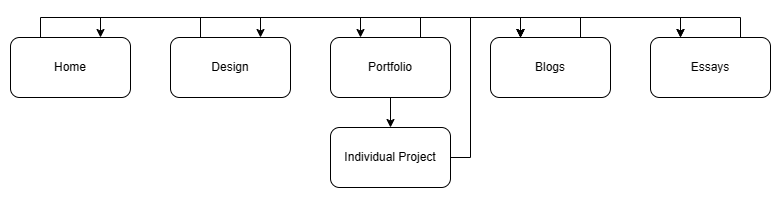

The diagram above was exported from draw.io. Its source (the exported page's mxGraphModel, read from the mxfile embedded in the PNG):
<mxGraphModel dx="1002" dy="535" grid="1" gridSize="10" guides="1" tooltips="1" connect="1" arrows="1" fold="1" page="1" pageScale="1" pageWidth="850" pageHeight="1100" background="none" math="0" shadow="0">
  <root>
    <mxCell id="0" />
    <mxCell id="1" parent="0" />
    <mxCell id="s_TtZuyPfhgYBEFa6m4f-18" style="edgeStyle=orthogonalEdgeStyle;rounded=0;orthogonalLoop=1;jettySize=auto;html=1;exitX=0.25;exitY=0;exitDx=0;exitDy=0;entryX=0.75;entryY=0;entryDx=0;entryDy=0;labelBackgroundColor=none;fontColor=default;" edge="1" parent="1" source="s_TtZuyPfhgYBEFa6m4f-1" target="s_TtZuyPfhgYBEFa6m4f-2">
      <mxGeometry relative="1" as="geometry" />
    </mxCell>
    <mxCell id="s_TtZuyPfhgYBEFa6m4f-1" value="Home" style="rounded=1;whiteSpace=wrap;html=1;labelBackgroundColor=none;" vertex="1" parent="1">
      <mxGeometry x="40" y="150" width="120" height="60" as="geometry" />
    </mxCell>
    <mxCell id="s_TtZuyPfhgYBEFa6m4f-14" style="edgeStyle=orthogonalEdgeStyle;rounded=0;orthogonalLoop=1;jettySize=auto;html=1;exitX=0.25;exitY=0;exitDx=0;exitDy=0;entryX=0.25;entryY=0;entryDx=0;entryDy=0;labelBackgroundColor=none;fontColor=default;" edge="1" parent="1" source="s_TtZuyPfhgYBEFa6m4f-2" target="s_TtZuyPfhgYBEFa6m4f-4">
      <mxGeometry relative="1" as="geometry" />
    </mxCell>
    <mxCell id="s_TtZuyPfhgYBEFa6m4f-15" style="edgeStyle=orthogonalEdgeStyle;rounded=0;orthogonalLoop=1;jettySize=auto;html=1;exitX=0.25;exitY=0;exitDx=0;exitDy=0;entryX=0.25;entryY=0;entryDx=0;entryDy=0;labelBackgroundColor=none;fontColor=default;" edge="1" parent="1" source="s_TtZuyPfhgYBEFa6m4f-2" target="s_TtZuyPfhgYBEFa6m4f-6">
      <mxGeometry relative="1" as="geometry" />
    </mxCell>
    <mxCell id="s_TtZuyPfhgYBEFa6m4f-16" style="edgeStyle=orthogonalEdgeStyle;rounded=0;orthogonalLoop=1;jettySize=auto;html=1;exitX=0.25;exitY=0;exitDx=0;exitDy=0;entryX=0.25;entryY=0;entryDx=0;entryDy=0;labelBackgroundColor=none;fontColor=default;" edge="1" parent="1" source="s_TtZuyPfhgYBEFa6m4f-2" target="s_TtZuyPfhgYBEFa6m4f-8">
      <mxGeometry relative="1" as="geometry" />
    </mxCell>
    <mxCell id="s_TtZuyPfhgYBEFa6m4f-19" style="edgeStyle=orthogonalEdgeStyle;rounded=0;orthogonalLoop=1;jettySize=auto;html=1;exitX=0.25;exitY=0;exitDx=0;exitDy=0;entryX=0.75;entryY=0;entryDx=0;entryDy=0;labelBackgroundColor=none;fontColor=default;" edge="1" parent="1" source="s_TtZuyPfhgYBEFa6m4f-2" target="s_TtZuyPfhgYBEFa6m4f-1">
      <mxGeometry relative="1" as="geometry" />
    </mxCell>
    <mxCell id="s_TtZuyPfhgYBEFa6m4f-2" value="Design" style="rounded=1;whiteSpace=wrap;html=1;labelBackgroundColor=none;" vertex="1" parent="1">
      <mxGeometry x="200" y="150" width="120" height="60" as="geometry" />
    </mxCell>
    <mxCell id="s_TtZuyPfhgYBEFa6m4f-20" style="edgeStyle=orthogonalEdgeStyle;rounded=0;orthogonalLoop=1;jettySize=auto;html=1;exitX=0.75;exitY=0;exitDx=0;exitDy=0;entryX=0.25;entryY=0;entryDx=0;entryDy=0;labelBackgroundColor=none;fontColor=default;" edge="1" parent="1" source="s_TtZuyPfhgYBEFa6m4f-4" target="s_TtZuyPfhgYBEFa6m4f-6">
      <mxGeometry relative="1" as="geometry" />
    </mxCell>
    <mxCell id="s_TtZuyPfhgYBEFa6m4f-25" value="" style="edgeStyle=orthogonalEdgeStyle;rounded=0;orthogonalLoop=1;jettySize=auto;html=1;labelBackgroundColor=none;fontColor=default;" edge="1" parent="1" source="s_TtZuyPfhgYBEFa6m4f-4" target="s_TtZuyPfhgYBEFa6m4f-24">
      <mxGeometry relative="1" as="geometry" />
    </mxCell>
    <mxCell id="s_TtZuyPfhgYBEFa6m4f-4" value="Portfolio" style="rounded=1;whiteSpace=wrap;html=1;labelBackgroundColor=none;" vertex="1" parent="1">
      <mxGeometry x="360" y="150" width="120" height="60" as="geometry" />
    </mxCell>
    <mxCell id="s_TtZuyPfhgYBEFa6m4f-22" style="edgeStyle=orthogonalEdgeStyle;rounded=0;orthogonalLoop=1;jettySize=auto;html=1;exitX=0.75;exitY=0;exitDx=0;exitDy=0;entryX=0.25;entryY=0;entryDx=0;entryDy=0;labelBackgroundColor=none;fontColor=default;" edge="1" parent="1" source="s_TtZuyPfhgYBEFa6m4f-6" target="s_TtZuyPfhgYBEFa6m4f-8">
      <mxGeometry relative="1" as="geometry" />
    </mxCell>
    <mxCell id="s_TtZuyPfhgYBEFa6m4f-6" value="Blogs" style="rounded=1;whiteSpace=wrap;html=1;labelBackgroundColor=none;" vertex="1" parent="1">
      <mxGeometry x="520" y="150" width="120" height="60" as="geometry" />
    </mxCell>
    <mxCell id="s_TtZuyPfhgYBEFa6m4f-23" style="edgeStyle=orthogonalEdgeStyle;rounded=0;orthogonalLoop=1;jettySize=auto;html=1;exitX=0.75;exitY=0;exitDx=0;exitDy=0;entryX=0.25;entryY=0;entryDx=0;entryDy=0;labelBackgroundColor=none;fontColor=default;" edge="1" parent="1" source="s_TtZuyPfhgYBEFa6m4f-8" target="s_TtZuyPfhgYBEFa6m4f-6">
      <mxGeometry relative="1" as="geometry" />
    </mxCell>
    <mxCell id="s_TtZuyPfhgYBEFa6m4f-8" value="Essays" style="rounded=1;whiteSpace=wrap;html=1;labelBackgroundColor=none;" vertex="1" parent="1">
      <mxGeometry x="680" y="150" width="120" height="60" as="geometry" />
    </mxCell>
    <mxCell id="s_TtZuyPfhgYBEFa6m4f-26" style="edgeStyle=orthogonalEdgeStyle;rounded=0;orthogonalLoop=1;jettySize=auto;html=1;exitX=1;exitY=0.5;exitDx=0;exitDy=0;entryX=0.25;entryY=0;entryDx=0;entryDy=0;labelBackgroundColor=none;fontColor=default;" edge="1" parent="1" source="s_TtZuyPfhgYBEFa6m4f-24" target="s_TtZuyPfhgYBEFa6m4f-6">
      <mxGeometry relative="1" as="geometry">
        <Array as="points">
          <mxPoint x="500" y="270" />
          <mxPoint x="500" y="130" />
          <mxPoint x="550" y="130" />
        </Array>
      </mxGeometry>
    </mxCell>
    <mxCell id="s_TtZuyPfhgYBEFa6m4f-24" value="Individual Project" style="rounded=1;whiteSpace=wrap;html=1;labelBackgroundColor=none;" vertex="1" parent="1">
      <mxGeometry x="360" y="240" width="120" height="60" as="geometry" />
    </mxCell>
  </root>
</mxGraphModel>